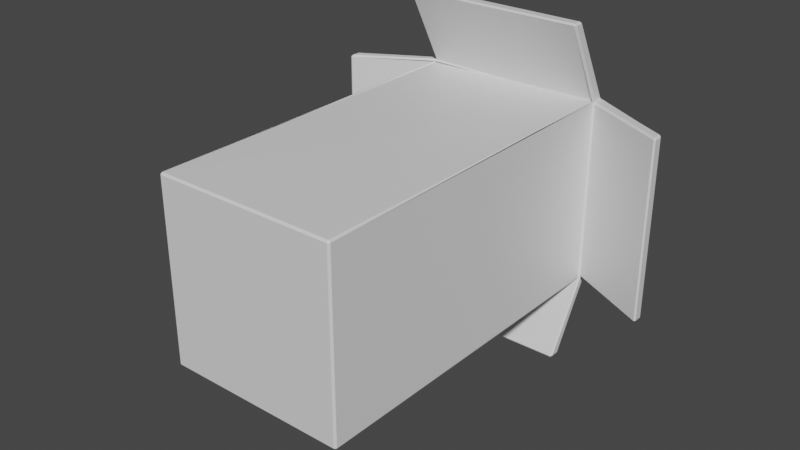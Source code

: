 # Source: camera.blend  (saved by Blender 3.5.10; exported with 4.5.12 LTS)
import bpy
from mathutils import Matrix  # noqa: F401  (used for matrix-valued properties, if any)

bpy.ops.wm.read_factory_settings(use_empty=True)
scene = bpy.context.scene
scene.name = 'Scene'

# ---- materials (node trees are filled in below, after node groups)
mat_material = bpy.data.materials.new('Material')
mat_material.alpha_threshold = 0.0
mat_material.use_transparent_shadow = False
mat_material.roughness = 0.5
mat_material.line_color = (0.0, 0.0, 0.0, 1.0)
mat_light = bpy.data.materials.new('Light')
mat_light.use_transparent_shadow = False

# ---- material node trees
mat_material.use_nodes = True; mat_material.node_tree.nodes.clear()
_N = mat_material.node_tree.nodes; _L = mat_material.node_tree.links
n0 = _N.new('ShaderNodeOutputMaterial'); n0.name = 'Material Output'; n0.location = (300, 300)
n1 = _N.new('ShaderNodeBsdfPrincipled'); n1.name = 'Principled BSDF'; n1.location = (10, 300)
n1.distribution = 'GGX'
n1.subsurface_method = 'RANDOM_WALK_SKIN'
n1.inputs[3].default_value = 1.45
n1.inputs[27].default_value = (0.0, 0.0, 0.0, 1.0)
n1.inputs[28].default_value = 1.0
_L.new(n1.outputs[0], n0.inputs[0])
n0.is_active_output = True
mat_light.use_nodes = True; mat_light.node_tree.nodes.clear()
_N = mat_light.node_tree.nodes; _L = mat_light.node_tree.links
n0 = _N.new('ShaderNodeBsdfPrincipled'); n0.name = 'Principled BSDF'; n0.location = (10, 300)
n0.distribution = 'GGX'
n0.subsurface_method = 'RANDOM_WALK_SKIN'
n0.inputs[3].default_value = 1.45
n0.inputs[27].default_value = (0.0, 0.0, 0.0, 1.0)
n0.inputs[28].default_value = 1.0
n1 = _N.new('ShaderNodeOutputMaterial'); n1.name = 'Material Output'; n1.location = (300, 300)
_L.new(n0.outputs[0], n1.inputs[0])
n1.is_active_output = True

# ---- world
world_world = bpy.data.worlds.new('World'); scene.world = world_world
world_world.use_nodes = True; world_world.node_tree.nodes.clear()
_N = world_world.node_tree.nodes; _L = world_world.node_tree.links
n0 = _N.new('ShaderNodeOutputWorld'); n0.name = 'World Output'; n0.location = (300, 300)
n1 = _N.new('ShaderNodeBackground'); n1.name = 'Background'; n1.location = (10, 300)
n1.inputs[0].default_value = (0.05088, 0.05088, 0.05088, 1.0)
_L.new(n1.outputs[0], n0.inputs[0])
n0.is_active_output = True
world_world.color = (0.05088, 0.05088, 0.05088)
world_world.use_sun_shadow = False
world_world.sun_shadow_jitter_overblur = 0.0

# ---- meshes
me_cube = bpy.data.meshes.new('Cube')
me_cube.from_pydata([(0.136, 0.5, 0.136), (0.136, 0.5, -0.136), (0.25, -0.5, 0.25), (0.25, -0.5, -0.25), (-0.136, 0.5, 0.136), (-0.136, 0.5, -0.136), (-0.25, -0.5, 0.25), (-0.25, -0.5, -0.25), (0.25, 0.5, -0.25), (-0.25, 0.5, -0.25), (0.25, 0.5, 0.25), (-0.25, 0.5, 0.25), (0.136, 0.4477, -0.136), (-0.136, 0.4477, -0.136), (0.136, 0.4477, 0.136), (-0.136, 0.4477, 0.136), (0.483, 0.3831, -0.25), (0.483, 0.3831, 0.25), (0.25, 0.3831, 0.4754), (-0.25, 0.3831, 0.4754), (-0.4627, 0.3831, -0.25), (-0.4627, 0.3831, 0.25), (0.25, 0.3831, -0.4552), (-0.25, 0.3831, -0.4552), (0.25, 0.4667, -0.25), (-0.25, 0.4667, -0.25), (0.25, 0.4667, 0.25), (-0.25, 0.4667, 0.25), (0.483, 0.3498, 0.25), (0.483, 0.3498, -0.25), (-0.25, 0.3498, 0.4754), (0.25, 0.3498, 0.4754), (-0.4627, 0.3498, 0.25), (-0.4627, 0.3498, -0.25), (0.25, 0.3498, -0.4552), (-0.25, 0.3498, -0.4552)], [], [(10, 11, 6, 2), (3, 2, 6, 7), (7, 6, 11, 9), (9, 8, 3, 7), (8, 10, 2, 3), (5, 4, 15, 13), (5, 1, 8, 9), (1, 0, 10, 8), (4, 5, 9, 11), (0, 4, 11, 10), (13, 15, 14, 12), (1, 5, 13, 12), (4, 0, 14, 15), (0, 1, 12, 14), (9, 25, 33, 20), (17, 28, 29, 16), (21, 32, 27, 11), (11, 9, 25, 27), (24, 29, 28, 26), (26, 31, 30, 27), (27, 32, 33, 25), (25, 35, 34, 24), (16, 29, 24, 8), (22, 34, 35, 23), (10, 26, 28, 17), (23, 35, 25, 9), (9, 8, 24, 25), (19, 30, 31, 18), (8, 24, 34, 22), (8, 10, 26, 24), (18, 31, 26, 10), (10, 11, 27, 26), (11, 27, 30, 19), (20, 33, 32, 21), (10, 17, 16, 8), (22, 23, 9, 8), (21, 11, 9, 20), (11, 19, 18, 10)])
me_cube.polygons.foreach_set('material_index', [0, 0, 0, 0, 0, 0, 0, 0, 0, 0, 1, 0, 0, 0, 0, 0, 0, 0, 0, 0, 0, 0, 0, 0, 0, 0, 0, 0, 0, 0, 0, 0, 0, 0, 0, 0, 0, 0])
_uv = me_cube.uv_layers.new(name='UVMap')
_uv.uv.foreach_set('vector', [0.625, 0.5, 0.875, 0.5, 0.875, 0.75, 0.625, 0.75, 0.375, 0.75, 0.625, 0.75, 0.625, 1.0, 0.375, 1.0, 0.375, 0.0, 0.625, 0.0, 0.625, 0.25, 0.375, 0.25, 0.125, 0.5, 0.375, 0.5, 0.375, 0.75, 0.125, 0.75, 0.375, 0.5, 0.625, 0.5, 0.625, 0.75, 0.375, 0.75, 0.432, 0.307, 0.568, 0.307, 0.568, 0.307, 0.432, 0.307, 0.432, 0.307, 0.432, 0.443, 0.375, 0.5, 0.375, 0.25, 0.432, 0.443, 0.568, 0.443, 0.625, 0.5, 0.375, 0.5, 0.568, 0.307, 0.432, 0.307, 0.375, 0.25, 0.625, 0.25, 0.568, 0.443, 0.568, 0.307, 0.625, 0.25, 0.625, 0.5, 0.432, 0.307, 0.568, 0.307, 0.568, 0.443, 0.432, 0.443, 0.432, 0.443, 0.432, 0.307, 0.432, 0.307, 0.432, 0.443, 0.568, 0.307, 0.568, 0.443, 0.568, 0.443, 0.568, 0.307, 0.568, 0.443, 0.432, 0.443, 0.432, 0.443, 0.568, 0.443, 0.0, 0.0, 0.0, 0.0, 0.0, 0.0, 0.0, 0.0, 0.0, 0.0, 0.0, 0.0, 0.0, 0.0, 0.0, 0.0, 0.0, 0.0, 0.0, 0.0, 0.0, 0.0, 0.0, 0.0, 0.625, 0.25, 0.375, 0.25, 0.375, 0.25, 0.625, 0.25, 0.375, 0.5, 0.375, 0.5, 0.625, 0.5, 0.625, 0.5, 0.625, 0.5, 0.625, 0.5, 0.875, 0.5, 0.875, 0.5, 0.625, 0.25, 0.625, 0.25, 0.375, 0.25, 0.375, 0.25, 0.125, 0.5, 0.125, 0.5, 0.375, 0.5, 0.375, 0.5, 0.0, 0.0, 0.0, 0.0, 0.0, 0.0, 0.0, 0.0, 0.0, 0.0, 0.0, 0.0, 0.0, 0.0, 0.0, 0.0, 0.0, 0.0, 0.0, 0.0, 0.0, 0.0, 0.0, 0.0, 0.0, 0.0, 0.0, 0.0, 0.0, 0.0, 0.0, 0.0, 0.375, 0.25, 0.375, 0.5, 0.375, 0.5, 0.375, 0.25, 0.0, 0.0, 0.0, 0.0, 0.0, 0.0, 0.0, 0.0, 0.0, 0.0, 0.0, 0.0, 0.0, 0.0, 0.0, 0.0, 0.375, 0.5, 0.625, 0.5, 0.625, 0.5, 0.375, 0.5, 0.0, 0.0, 0.0, 0.0, 0.0, 0.0, 0.0, 0.0, 0.625, 0.5, 0.625, 0.25, 0.625, 0.25, 0.625, 0.5, 0.0, 0.0, 0.0, 0.0, 0.0, 0.0, 0.0, 0.0, 0.0, 0.0, 0.0, 0.0, 0.0, 0.0, 0.0, 0.0, 0.0, 0.0, 0.0, 0.0, 0.0, 0.0, 0.0, 0.0, 0.0, 0.0, 0.0, 0.0, 0.0, 0.0, 0.0, 0.0, 0.0, 0.0, 0.0, 0.0, 0.0, 0.0, 0.0, 0.0, 0.0, 0.0, 0.0, 0.0, 0.0, 0.0, 0.0, 0.0])
me_cube.materials.append(mat_material)
me_cube.materials.append(mat_light)
me_cube.use_mirror_vertex_groups = False
me_cube.update()

# ---- objects
ob_camera = bpy.data.objects.new('Camera', me_cube)

# ---- transforms, parenting, visibility, modifiers, constraints
ob_camera.location = (0.0, 0.0, 0.0)
ob_camera.lock_rotations_4d = False
ob_camera.empty_display_type = 'ARROWS'
ob_camera.lineart.crease_threshold = 0.0
_m = ob_camera.modifiers.new('Bevel', 'BEVEL')
_m.width = 0.005
_m.width_pct = 0.005

# ---- collection membership
scene.collection.objects.link(ob_camera)

# ---- scene / render settings (as saved in the file)
scene.frame_start = 1; scene.frame_end = 250; scene.frame_set(1)
scene.render.engine = 'BLENDER_EEVEE_NEXT'
scene.cycles.sampling_pattern = 'TABULATED_SOBOL'
scene.view_settings.view_transform = 'Filmic'
bpy.context.view_layer.update()

# ---- added for rendering (the .blend has no active camera and no usable light): camera, sun
cam_auto = bpy.data.cameras.new('AutoCamera')
cam_auto.lens = 50.0
cam_auto.sensor_width = 36.0
cam_auto.clip_end = 1000.0
ob_auto_camera = bpy.data.objects.new('AutoCamera', cam_auto)
scene.collection.objects.link(ob_auto_camera)
ob_auto_camera.location = (1.54734, -1.84465, 1.2399)
ob_auto_camera.rotation_euler = (1.09748, -7.21219e-08, 0.694738)
scene.camera = ob_auto_camera
light_auto_sun = bpy.data.lights.new('AutoSun', 'SUN')
light_auto_sun.energy = 3.0
light_auto_sun.angle = 0.0523599
ob_auto_sun = bpy.data.objects.new('AutoSun', light_auto_sun)
scene.collection.objects.link(ob_auto_sun)
ob_auto_sun.rotation_euler = (0.872665, 0.174533, 0.523599)
bpy.context.view_layer.update()
